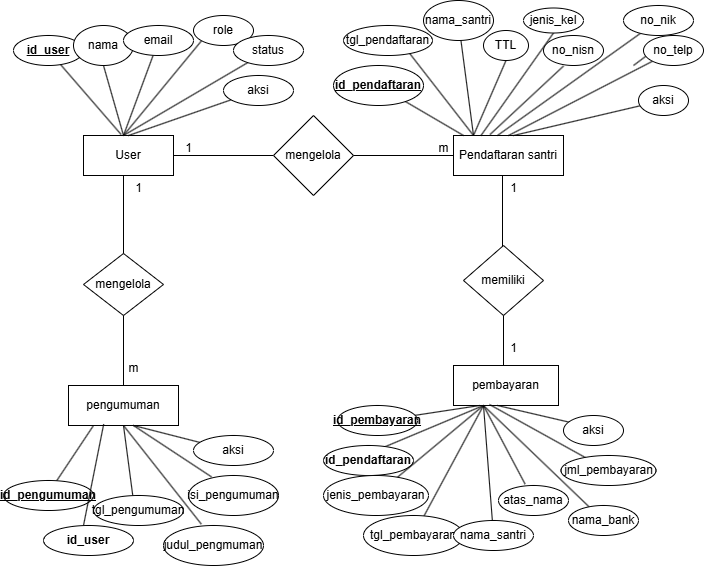

The diagram above was exported from draw.io. Its source (the exported page's mxGraphModel, read from the mxfile embedded in the PNG):
<mxGraphModel dx="2043" dy="1875" grid="1" gridSize="10" guides="1" tooltips="1" connect="1" arrows="1" fold="1" page="1" pageScale="1" pageWidth="827" pageHeight="1169" math="0" shadow="0">
  <root>
    <mxCell id="0" />
    <mxCell id="1" parent="0" />
    <mxCell id="loKSp6XvQBGniLwKuWUM-1" value="User" style="rounded=0;whiteSpace=wrap;html=1;" parent="1" vertex="1">
      <mxGeometry x="80" y="130" width="90" height="40" as="geometry" />
    </mxCell>
    <mxCell id="loKSp6XvQBGniLwKuWUM-2" value="" style="endArrow=none;html=1;rounded=0;" parent="1" target="loKSp6XvQBGniLwKuWUM-13" edge="1">
      <mxGeometry width="50" height="50" relative="1" as="geometry">
        <mxPoint x="120" y="130" as="sourcePoint" />
        <mxPoint x="220" y="100" as="targetPoint" />
        <Array as="points" />
      </mxGeometry>
    </mxCell>
    <mxCell id="loKSp6XvQBGniLwKuWUM-4" value="" style="endArrow=none;html=1;rounded=0;exitX=0.418;exitY=-0.025;exitDx=0;exitDy=0;exitPerimeter=0;" parent="1" source="loKSp6XvQBGniLwKuWUM-1" target="loKSp6XvQBGniLwKuWUM-9" edge="1">
      <mxGeometry width="50" height="50" relative="1" as="geometry">
        <mxPoint x="90" y="130" as="sourcePoint" />
        <mxPoint x="70" y="70" as="targetPoint" />
      </mxGeometry>
    </mxCell>
    <mxCell id="loKSp6XvQBGniLwKuWUM-5" value="" style="endArrow=none;html=1;rounded=0;" parent="1" edge="1">
      <mxGeometry width="50" height="50" relative="1" as="geometry">
        <mxPoint x="120" y="130" as="sourcePoint" />
        <mxPoint x="100" y="60" as="targetPoint" />
      </mxGeometry>
    </mxCell>
    <mxCell id="loKSp6XvQBGniLwKuWUM-6" value="" style="endArrow=none;html=1;rounded=0;" parent="1" target="loKSp6XvQBGniLwKuWUM-11" edge="1">
      <mxGeometry width="50" height="50" relative="1" as="geometry">
        <mxPoint x="120" y="130" as="sourcePoint" />
        <mxPoint x="160" y="60" as="targetPoint" />
      </mxGeometry>
    </mxCell>
    <mxCell id="loKSp6XvQBGniLwKuWUM-7" value="" style="endArrow=none;html=1;rounded=0;entryX=0;entryY=1;entryDx=0;entryDy=0;" parent="1" target="loKSp6XvQBGniLwKuWUM-12" edge="1">
      <mxGeometry width="50" height="50" relative="1" as="geometry">
        <mxPoint x="120" y="130" as="sourcePoint" />
        <mxPoint x="170" y="60" as="targetPoint" />
      </mxGeometry>
    </mxCell>
    <mxCell id="loKSp6XvQBGniLwKuWUM-8" value="" style="endArrow=none;html=1;rounded=0;exitX=0.5;exitY=0;exitDx=0;exitDy=0;" parent="1" source="loKSp6XvQBGniLwKuWUM-1" edge="1">
      <mxGeometry width="50" height="50" relative="1" as="geometry">
        <mxPoint x="120" y="120" as="sourcePoint" />
        <mxPoint x="240" y="90" as="targetPoint" />
      </mxGeometry>
    </mxCell>
    <mxCell id="loKSp6XvQBGniLwKuWUM-9" value="&lt;b&gt;&lt;u&gt;id_user&lt;/u&gt;&lt;/b&gt;" style="ellipse;whiteSpace=wrap;html=1;" parent="1" vertex="1">
      <mxGeometry x="10" y="30" width="70" height="30" as="geometry" />
    </mxCell>
    <mxCell id="loKSp6XvQBGniLwKuWUM-10" value="nama" style="ellipse;whiteSpace=wrap;html=1;" parent="1" vertex="1">
      <mxGeometry x="70" y="20" width="60" height="40" as="geometry" />
    </mxCell>
    <mxCell id="loKSp6XvQBGniLwKuWUM-11" value="email" style="ellipse;whiteSpace=wrap;html=1;" parent="1" vertex="1">
      <mxGeometry x="120" y="20" width="70" height="30" as="geometry" />
    </mxCell>
    <mxCell id="loKSp6XvQBGniLwKuWUM-12" value="role" style="ellipse;whiteSpace=wrap;html=1;" parent="1" vertex="1">
      <mxGeometry x="190" y="10" width="60" height="30" as="geometry" />
    </mxCell>
    <mxCell id="loKSp6XvQBGniLwKuWUM-13" value="status" style="ellipse;whiteSpace=wrap;html=1;" parent="1" vertex="1">
      <mxGeometry x="230" y="30" width="70" height="30" as="geometry" />
    </mxCell>
    <mxCell id="loKSp6XvQBGniLwKuWUM-15" value="aksi" style="ellipse;whiteSpace=wrap;html=1;" parent="1" vertex="1">
      <mxGeometry x="220" y="70" width="70" height="30" as="geometry" />
    </mxCell>
    <mxCell id="loKSp6XvQBGniLwKuWUM-16" value="" style="endArrow=none;html=1;rounded=0;" parent="1" target="loKSp6XvQBGniLwKuWUM-17" edge="1">
      <mxGeometry width="50" height="50" relative="1" as="geometry">
        <mxPoint x="170" y="150" as="sourcePoint" />
        <mxPoint x="310" y="150" as="targetPoint" />
      </mxGeometry>
    </mxCell>
    <mxCell id="loKSp6XvQBGniLwKuWUM-17" value="mengelola" style="rhombus;whiteSpace=wrap;html=1;" parent="1" vertex="1">
      <mxGeometry x="270" y="110" width="80" height="80" as="geometry" />
    </mxCell>
    <mxCell id="loKSp6XvQBGniLwKuWUM-18" value="" style="endArrow=none;html=1;rounded=0;" parent="1" edge="1">
      <mxGeometry width="50" height="50" relative="1" as="geometry">
        <mxPoint x="350" y="150" as="sourcePoint" />
        <mxPoint x="450" y="150" as="targetPoint" />
      </mxGeometry>
    </mxCell>
    <mxCell id="loKSp6XvQBGniLwKuWUM-19" value="Pendaftaran santri" style="rounded=0;whiteSpace=wrap;html=1;" parent="1" vertex="1">
      <mxGeometry x="450" y="130" width="110" height="40" as="geometry" />
    </mxCell>
    <mxCell id="loKSp6XvQBGniLwKuWUM-20" value="1" style="text;html=1;align=center;verticalAlign=middle;resizable=0;points=[];autosize=1;strokeColor=none;fillColor=none;" parent="1" vertex="1">
      <mxGeometry x="170" y="128" width="30" height="30" as="geometry" />
    </mxCell>
    <mxCell id="loKSp6XvQBGniLwKuWUM-21" value="m" style="text;html=1;align=center;verticalAlign=middle;resizable=0;points=[];autosize=1;strokeColor=none;fillColor=none;" parent="1" vertex="1">
      <mxGeometry x="425" y="128" width="30" height="30" as="geometry" />
    </mxCell>
    <mxCell id="loKSp6XvQBGniLwKuWUM-22" value="" style="endArrow=none;html=1;rounded=0;" parent="1" target="loKSp6XvQBGniLwKuWUM-23" edge="1">
      <mxGeometry width="50" height="50" relative="1" as="geometry">
        <mxPoint x="460" y="130" as="sourcePoint" />
        <mxPoint x="580" y="70" as="targetPoint" />
      </mxGeometry>
    </mxCell>
    <mxCell id="loKSp6XvQBGniLwKuWUM-23" value="&lt;b&gt;&lt;u&gt;id_pendaftaran&lt;/u&gt;&lt;/b&gt;" style="ellipse;whiteSpace=wrap;html=1;" parent="1" vertex="1">
      <mxGeometry x="330" y="60" width="90" height="40" as="geometry" />
    </mxCell>
    <mxCell id="loKSp6XvQBGniLwKuWUM-25" value="" style="endArrow=none;html=1;rounded=0;" parent="1" edge="1">
      <mxGeometry width="50" height="50" relative="1" as="geometry">
        <mxPoint x="470" y="130" as="sourcePoint" />
        <mxPoint x="400" y="40" as="targetPoint" />
      </mxGeometry>
    </mxCell>
    <mxCell id="loKSp6XvQBGniLwKuWUM-27" value="tgl_pendaftaran" style="ellipse;whiteSpace=wrap;html=1;" parent="1" vertex="1">
      <mxGeometry x="340" y="20" width="89" height="30" as="geometry" />
    </mxCell>
    <mxCell id="loKSp6XvQBGniLwKuWUM-28" value="" style="endArrow=none;html=1;rounded=0;entryX=0.5;entryY=1;entryDx=0;entryDy=0;" parent="1" target="zWUD2osLbI0HM-9MUe7h-16" edge="1">
      <mxGeometry width="50" height="50" relative="1" as="geometry">
        <mxPoint x="470" y="130" as="sourcePoint" />
        <mxPoint x="490" y="70" as="targetPoint" />
      </mxGeometry>
    </mxCell>
    <mxCell id="loKSp6XvQBGniLwKuWUM-29" value="" style="endArrow=none;html=1;rounded=0;entryX=0.5;entryY=1;entryDx=0;entryDy=0;exitX=0.25;exitY=0;exitDx=0;exitDy=0;" parent="1" source="loKSp6XvQBGniLwKuWUM-19" target="loKSp6XvQBGniLwKuWUM-30" edge="1">
      <mxGeometry width="50" height="50" relative="1" as="geometry">
        <mxPoint x="460" y="130" as="sourcePoint" />
        <mxPoint x="540.077702165243" y="37.14650964798884" as="targetPoint" />
      </mxGeometry>
    </mxCell>
    <mxCell id="loKSp6XvQBGniLwKuWUM-30" value="jenis_kel" style="ellipse;whiteSpace=wrap;html=1;" parent="1" vertex="1">
      <mxGeometry x="520" y="2.5" width="60" height="25" as="geometry" />
    </mxCell>
    <mxCell id="loKSp6XvQBGniLwKuWUM-31" value="" style="endArrow=none;html=1;rounded=0;entryX=0.333;entryY=1.02;entryDx=0;entryDy=0;entryPerimeter=0;exitX=0.332;exitY=-0.025;exitDx=0;exitDy=0;exitPerimeter=0;" parent="1" source="loKSp6XvQBGniLwKuWUM-19" target="loKSp6XvQBGniLwKuWUM-32" edge="1">
      <mxGeometry width="50" height="50" relative="1" as="geometry">
        <mxPoint x="480" y="128" as="sourcePoint" />
        <mxPoint x="550" y="80" as="targetPoint" />
      </mxGeometry>
    </mxCell>
    <mxCell id="loKSp6XvQBGniLwKuWUM-32" value="no_nisn" style="ellipse;whiteSpace=wrap;html=1;" parent="1" vertex="1">
      <mxGeometry x="540" y="30" width="60" height="30" as="geometry" />
    </mxCell>
    <mxCell id="loKSp6XvQBGniLwKuWUM-33" value="" style="endArrow=none;html=1;rounded=0;exitX=0.4;exitY=0;exitDx=0;exitDy=0;exitPerimeter=0;" parent="1" source="loKSp6XvQBGniLwKuWUM-19" target="loKSp6XvQBGniLwKuWUM-34" edge="1">
      <mxGeometry width="50" height="50" relative="1" as="geometry">
        <mxPoint x="490" y="140" as="sourcePoint" />
        <mxPoint x="580" y="90" as="targetPoint" />
      </mxGeometry>
    </mxCell>
    <mxCell id="loKSp6XvQBGniLwKuWUM-34" value="no_nik" style="ellipse;whiteSpace=wrap;html=1;" parent="1" vertex="1">
      <mxGeometry x="620" width="70" height="30" as="geometry" />
    </mxCell>
    <mxCell id="loKSp6XvQBGniLwKuWUM-38" value="" style="endArrow=none;html=1;rounded=0;exitX=0.5;exitY=0;exitDx=0;exitDy=0;" parent="1" source="loKSp6XvQBGniLwKuWUM-40" edge="1">
      <mxGeometry width="50" height="50" relative="1" as="geometry">
        <mxPoint x="480" y="130" as="sourcePoint" />
        <mxPoint x="630" y="60" as="targetPoint" />
      </mxGeometry>
    </mxCell>
    <mxCell id="loKSp6XvQBGniLwKuWUM-43" value="" style="endArrow=none;html=1;rounded=0;" parent="1" target="loKSp6XvQBGniLwKuWUM-44" edge="1">
      <mxGeometry width="50" height="50" relative="1" as="geometry">
        <mxPoint x="510" y="130" as="sourcePoint" />
        <mxPoint x="610" y="110" as="targetPoint" />
      </mxGeometry>
    </mxCell>
    <mxCell id="loKSp6XvQBGniLwKuWUM-44" value="aksi" style="ellipse;whiteSpace=wrap;html=1;" parent="1" vertex="1">
      <mxGeometry x="635" y="80" width="50" height="30" as="geometry" />
    </mxCell>
    <mxCell id="loKSp6XvQBGniLwKuWUM-45" value="" style="endArrow=none;html=1;rounded=0;exitX=0.5;exitY=0;exitDx=0;exitDy=0;" parent="1" source="loKSp6XvQBGniLwKuWUM-19" target="loKSp6XvQBGniLwKuWUM-40" edge="1">
      <mxGeometry width="50" height="50" relative="1" as="geometry">
        <mxPoint x="500" y="130" as="sourcePoint" />
        <mxPoint x="630" y="60" as="targetPoint" />
      </mxGeometry>
    </mxCell>
    <mxCell id="loKSp6XvQBGniLwKuWUM-40" value="no_telp" style="ellipse;whiteSpace=wrap;html=1;" parent="1" vertex="1">
      <mxGeometry x="640" y="30" width="60" height="30" as="geometry" />
    </mxCell>
    <mxCell id="loKSp6XvQBGniLwKuWUM-47" value="" style="endArrow=none;html=1;rounded=0;" parent="1" edge="1">
      <mxGeometry width="50" height="50" relative="1" as="geometry">
        <mxPoint x="499" y="250" as="sourcePoint" />
        <mxPoint x="499" y="170" as="targetPoint" />
      </mxGeometry>
    </mxCell>
    <mxCell id="loKSp6XvQBGniLwKuWUM-48" value="memiliki" style="rhombus;whiteSpace=wrap;html=1;" parent="1" vertex="1">
      <mxGeometry x="460" y="240" width="80" height="70" as="geometry" />
    </mxCell>
    <mxCell id="loKSp6XvQBGniLwKuWUM-49" value="" style="endArrow=none;html=1;rounded=0;" parent="1" edge="1">
      <mxGeometry width="50" height="50" relative="1" as="geometry">
        <mxPoint x="500" y="370" as="sourcePoint" />
        <mxPoint x="500" y="310" as="targetPoint" />
      </mxGeometry>
    </mxCell>
    <mxCell id="loKSp6XvQBGniLwKuWUM-50" value="pembayaran" style="rounded=0;whiteSpace=wrap;html=1;" parent="1" vertex="1">
      <mxGeometry x="450" y="360" width="105" height="40" as="geometry" />
    </mxCell>
    <mxCell id="loKSp6XvQBGniLwKuWUM-51" value="" style="endArrow=none;html=1;rounded=0;exitX=0.25;exitY=1;exitDx=0;exitDy=0;" parent="1" source="loKSp6XvQBGniLwKuWUM-50" target="loKSp6XvQBGniLwKuWUM-53" edge="1">
      <mxGeometry width="50" height="50" relative="1" as="geometry">
        <mxPoint x="460" y="450.33" as="sourcePoint" />
        <mxPoint x="471.1955307504645" y="399.9980905860494" as="targetPoint" />
      </mxGeometry>
    </mxCell>
    <mxCell id="loKSp6XvQBGniLwKuWUM-53" value="&lt;b&gt;&lt;u&gt;id_pembayaran&lt;/u&gt;&lt;/b&gt;" style="ellipse;whiteSpace=wrap;html=1;" parent="1" vertex="1">
      <mxGeometry x="334" y="400" width="80" height="30" as="geometry" />
    </mxCell>
    <mxCell id="loKSp6XvQBGniLwKuWUM-54" value="" style="endArrow=none;html=1;rounded=0;exitX=0.669;exitY=0.06;exitDx=0;exitDy=0;exitPerimeter=0;" parent="1" source="loKSp6XvQBGniLwKuWUM-55" edge="1">
      <mxGeometry width="50" height="50" relative="1" as="geometry">
        <mxPoint x="510" y="450" as="sourcePoint" />
        <mxPoint x="480" y="400" as="targetPoint" />
      </mxGeometry>
    </mxCell>
    <mxCell id="loKSp6XvQBGniLwKuWUM-55" value="&lt;b&gt;id_pendaftaran&lt;/b&gt;" style="ellipse;whiteSpace=wrap;html=1;" parent="1" vertex="1">
      <mxGeometry x="320" y="440" width="90" height="30" as="geometry" />
    </mxCell>
    <mxCell id="loKSp6XvQBGniLwKuWUM-56" value="" style="endArrow=none;html=1;rounded=0;" parent="1" target="loKSp6XvQBGniLwKuWUM-57" edge="1">
      <mxGeometry width="50" height="50" relative="1" as="geometry">
        <mxPoint x="480" y="400" as="sourcePoint" />
        <mxPoint x="480" y="400" as="targetPoint" />
      </mxGeometry>
    </mxCell>
    <mxCell id="loKSp6XvQBGniLwKuWUM-57" value="jenis_pembayaran" style="ellipse;whiteSpace=wrap;html=1;" parent="1" vertex="1">
      <mxGeometry x="320" y="470" width="105" height="40" as="geometry" />
    </mxCell>
    <mxCell id="loKSp6XvQBGniLwKuWUM-58" value="" style="endArrow=none;html=1;rounded=0;" parent="1" target="loKSp6XvQBGniLwKuWUM-59" edge="1">
      <mxGeometry width="50" height="50" relative="1" as="geometry">
        <mxPoint x="480" y="400" as="sourcePoint" />
        <mxPoint x="480" y="400" as="targetPoint" />
      </mxGeometry>
    </mxCell>
    <mxCell id="loKSp6XvQBGniLwKuWUM-59" value="tgl_pembayaran" style="ellipse;whiteSpace=wrap;html=1;" parent="1" vertex="1">
      <mxGeometry x="360" y="510" width="100" height="40" as="geometry" />
    </mxCell>
    <mxCell id="loKSp6XvQBGniLwKuWUM-60" value="" style="endArrow=none;html=1;rounded=0;" parent="1" target="loKSp6XvQBGniLwKuWUM-61" edge="1">
      <mxGeometry width="50" height="50" relative="1" as="geometry">
        <mxPoint x="480" y="400" as="sourcePoint" />
        <mxPoint x="480" y="400" as="targetPoint" />
      </mxGeometry>
    </mxCell>
    <mxCell id="loKSp6XvQBGniLwKuWUM-61" value="nama_santri" style="ellipse;whiteSpace=wrap;html=1;" parent="1" vertex="1">
      <mxGeometry x="450" y="515" width="80" height="30" as="geometry" />
    </mxCell>
    <mxCell id="loKSp6XvQBGniLwKuWUM-62" value="" style="endArrow=none;html=1;rounded=0;exitX=0.38;exitY=-0.047;exitDx=0;exitDy=0;exitPerimeter=0;" parent="1" source="loKSp6XvQBGniLwKuWUM-65" edge="1">
      <mxGeometry width="50" height="50" relative="1" as="geometry">
        <mxPoint x="560" y="450" as="sourcePoint" />
        <mxPoint x="480" y="400" as="targetPoint" />
      </mxGeometry>
    </mxCell>
    <mxCell id="loKSp6XvQBGniLwKuWUM-63" style="edgeStyle=orthogonalEdgeStyle;rounded=0;orthogonalLoop=1;jettySize=auto;html=1;exitX=0.5;exitY=1;exitDx=0;exitDy=0;" parent="1" source="loKSp6XvQBGniLwKuWUM-59" target="loKSp6XvQBGniLwKuWUM-59" edge="1">
      <mxGeometry relative="1" as="geometry" />
    </mxCell>
    <mxCell id="loKSp6XvQBGniLwKuWUM-65" value="atas_nama" style="ellipse;whiteSpace=wrap;html=1;" parent="1" vertex="1">
      <mxGeometry x="495" y="480" width="70" height="30" as="geometry" />
    </mxCell>
    <mxCell id="loKSp6XvQBGniLwKuWUM-66" value="" style="endArrow=none;html=1;rounded=0;" parent="1" target="loKSp6XvQBGniLwKuWUM-67" edge="1">
      <mxGeometry width="50" height="50" relative="1" as="geometry">
        <mxPoint x="480" y="400" as="sourcePoint" />
        <mxPoint x="490" y="400" as="targetPoint" />
      </mxGeometry>
    </mxCell>
    <mxCell id="loKSp6XvQBGniLwKuWUM-67" value="nama_bank" style="ellipse;whiteSpace=wrap;html=1;" parent="1" vertex="1">
      <mxGeometry x="565" y="500" width="70" height="30" as="geometry" />
    </mxCell>
    <mxCell id="loKSp6XvQBGniLwKuWUM-69" value="" style="endArrow=none;html=1;rounded=0;" parent="1" target="loKSp6XvQBGniLwKuWUM-71" edge="1">
      <mxGeometry width="50" height="50" relative="1" as="geometry">
        <mxPoint x="486" y="399" as="sourcePoint" />
        <mxPoint x="480" y="400" as="targetPoint" />
      </mxGeometry>
    </mxCell>
    <mxCell id="loKSp6XvQBGniLwKuWUM-71" value="jml_pembayaran" style="ellipse;whiteSpace=wrap;html=1;" parent="1" vertex="1">
      <mxGeometry x="557.5" y="450" width="95" height="30" as="geometry" />
    </mxCell>
    <mxCell id="loKSp6XvQBGniLwKuWUM-72" value="" style="endArrow=none;html=1;rounded=0;" parent="1" edge="1">
      <mxGeometry width="50" height="50" relative="1" as="geometry">
        <mxPoint x="580" y="420" as="sourcePoint" />
        <mxPoint x="494" y="400" as="targetPoint" />
      </mxGeometry>
    </mxCell>
    <mxCell id="loKSp6XvQBGniLwKuWUM-73" value="aksi" style="ellipse;whiteSpace=wrap;html=1;" parent="1" vertex="1">
      <mxGeometry x="560" y="410" width="60" height="30" as="geometry" />
    </mxCell>
    <mxCell id="loKSp6XvQBGniLwKuWUM-74" value="1" style="text;html=1;align=center;verticalAlign=middle;resizable=0;points=[];autosize=1;strokeColor=none;fillColor=none;" parent="1" vertex="1">
      <mxGeometry x="495" y="168" width="30" height="30" as="geometry" />
    </mxCell>
    <mxCell id="loKSp6XvQBGniLwKuWUM-75" value="1" style="text;html=1;align=center;verticalAlign=middle;resizable=0;points=[];autosize=1;strokeColor=none;fillColor=none;" parent="1" vertex="1">
      <mxGeometry x="495" y="328" width="30" height="30" as="geometry" />
    </mxCell>
    <mxCell id="loKSp6XvQBGniLwKuWUM-77" value="" style="endArrow=none;html=1;rounded=0;" parent="1" edge="1">
      <mxGeometry width="50" height="50" relative="1" as="geometry">
        <mxPoint x="120" y="250" as="sourcePoint" />
        <mxPoint x="120" y="170" as="targetPoint" />
      </mxGeometry>
    </mxCell>
    <mxCell id="loKSp6XvQBGniLwKuWUM-78" value="mengelola" style="rhombus;whiteSpace=wrap;html=1;" parent="1" vertex="1">
      <mxGeometry x="80" y="248" width="80" height="62" as="geometry" />
    </mxCell>
    <mxCell id="loKSp6XvQBGniLwKuWUM-79" value="" style="endArrow=none;html=1;rounded=0;" parent="1" edge="1">
      <mxGeometry width="50" height="50" relative="1" as="geometry">
        <mxPoint x="120" y="380" as="sourcePoint" />
        <mxPoint x="120" y="310" as="targetPoint" />
      </mxGeometry>
    </mxCell>
    <mxCell id="loKSp6XvQBGniLwKuWUM-80" value="pengumuman" style="rounded=0;whiteSpace=wrap;html=1;" parent="1" vertex="1">
      <mxGeometry x="65" y="380" width="110" height="40" as="geometry" />
    </mxCell>
    <mxCell id="loKSp6XvQBGniLwKuWUM-81" value="" style="endArrow=none;html=1;rounded=0;exitX=0.556;exitY=0.167;exitDx=0;exitDy=0;exitPerimeter=0;" parent="1" source="loKSp6XvQBGniLwKuWUM-82" edge="1">
      <mxGeometry width="50" height="50" relative="1" as="geometry">
        <mxPoint x="60" y="470" as="sourcePoint" />
        <mxPoint x="90" y="420" as="targetPoint" />
      </mxGeometry>
    </mxCell>
    <mxCell id="loKSp6XvQBGniLwKuWUM-82" value="&lt;b&gt;&lt;u&gt;id_pengumuman&lt;/u&gt;&lt;/b&gt;" style="ellipse;whiteSpace=wrap;html=1;" parent="1" vertex="1">
      <mxGeometry y="475" width="90" height="30" as="geometry" />
    </mxCell>
    <mxCell id="loKSp6XvQBGniLwKuWUM-83" value="" style="endArrow=none;html=1;rounded=0;exitX=0.32;exitY=0.965;exitDx=0;exitDy=0;exitPerimeter=0;" parent="1" source="loKSp6XvQBGniLwKuWUM-80" edge="1">
      <mxGeometry width="50" height="50" relative="1" as="geometry">
        <mxPoint x="120" y="480" as="sourcePoint" />
        <mxPoint x="80" y="520" as="targetPoint" />
      </mxGeometry>
    </mxCell>
    <mxCell id="loKSp6XvQBGniLwKuWUM-84" value="&lt;b&gt;id_user&lt;/b&gt;" style="ellipse;whiteSpace=wrap;html=1;" parent="1" vertex="1">
      <mxGeometry x="40" y="520" width="90" height="30" as="geometry" />
    </mxCell>
    <mxCell id="loKSp6XvQBGniLwKuWUM-85" value="" style="endArrow=none;html=1;rounded=0;exitX=0.436;exitY=-0.004;exitDx=0;exitDy=0;exitPerimeter=0;entryX=0.5;entryY=1;entryDx=0;entryDy=0;" parent="1" source="loKSp6XvQBGniLwKuWUM-86" target="loKSp6XvQBGniLwKuWUM-80" edge="1">
      <mxGeometry width="50" height="50" relative="1" as="geometry">
        <mxPoint x="140" y="480" as="sourcePoint" />
        <mxPoint x="110" y="420" as="targetPoint" />
      </mxGeometry>
    </mxCell>
    <mxCell id="loKSp6XvQBGniLwKuWUM-86" value="tgl_pengumuman" style="ellipse;whiteSpace=wrap;html=1;" parent="1" vertex="1">
      <mxGeometry x="90" y="490" width="90" height="30" as="geometry" />
    </mxCell>
    <mxCell id="loKSp6XvQBGniLwKuWUM-87" value="" style="endArrow=none;html=1;rounded=0;exitX=0.378;exitY=-0.035;exitDx=0;exitDy=0;exitPerimeter=0;" parent="1" source="loKSp6XvQBGniLwKuWUM-88" edge="1">
      <mxGeometry width="50" height="50" relative="1" as="geometry">
        <mxPoint x="217.5" y="520" as="sourcePoint" />
        <mxPoint x="120" y="420" as="targetPoint" />
      </mxGeometry>
    </mxCell>
    <mxCell id="loKSp6XvQBGniLwKuWUM-88" value="judul_pengmuman" style="ellipse;whiteSpace=wrap;html=1;" parent="1" vertex="1">
      <mxGeometry x="160" y="520" width="100" height="40" as="geometry" />
    </mxCell>
    <mxCell id="loKSp6XvQBGniLwKuWUM-89" value="" style="endArrow=none;html=1;rounded=0;entryX=0.256;entryY=0.035;entryDx=0;entryDy=0;entryPerimeter=0;" parent="1" target="loKSp6XvQBGniLwKuWUM-90" edge="1">
      <mxGeometry width="50" height="50" relative="1" as="geometry">
        <mxPoint x="130" y="420" as="sourcePoint" />
        <mxPoint x="220" y="470" as="targetPoint" />
      </mxGeometry>
    </mxCell>
    <mxCell id="loKSp6XvQBGniLwKuWUM-90" value="isi_pengumuman" style="ellipse;whiteSpace=wrap;html=1;" parent="1" vertex="1">
      <mxGeometry x="185" y="470" width="90" height="40" as="geometry" />
    </mxCell>
    <mxCell id="loKSp6XvQBGniLwKuWUM-91" value="" style="endArrow=none;html=1;rounded=0;" parent="1" target="loKSp6XvQBGniLwKuWUM-92" edge="1">
      <mxGeometry width="50" height="50" relative="1" as="geometry">
        <mxPoint x="130" y="420" as="sourcePoint" />
        <mxPoint x="250" y="450" as="targetPoint" />
      </mxGeometry>
    </mxCell>
    <mxCell id="loKSp6XvQBGniLwKuWUM-92" value="aksi" style="ellipse;whiteSpace=wrap;html=1;" parent="1" vertex="1">
      <mxGeometry x="190" y="430" width="80" height="30" as="geometry" />
    </mxCell>
    <mxCell id="loKSp6XvQBGniLwKuWUM-93" style="edgeStyle=orthogonalEdgeStyle;rounded=0;orthogonalLoop=1;jettySize=auto;html=1;exitX=0.5;exitY=1;exitDx=0;exitDy=0;" parent="1" source="loKSp6XvQBGniLwKuWUM-84" target="loKSp6XvQBGniLwKuWUM-84" edge="1">
      <mxGeometry relative="1" as="geometry" />
    </mxCell>
    <mxCell id="loKSp6XvQBGniLwKuWUM-95" style="edgeStyle=orthogonalEdgeStyle;rounded=0;orthogonalLoop=1;jettySize=auto;html=1;exitX=0.5;exitY=1;exitDx=0;exitDy=0;" parent="1" source="loKSp6XvQBGniLwKuWUM-86" target="loKSp6XvQBGniLwKuWUM-86" edge="1">
      <mxGeometry relative="1" as="geometry" />
    </mxCell>
    <mxCell id="loKSp6XvQBGniLwKuWUM-96" value="1" style="text;html=1;align=center;verticalAlign=middle;resizable=0;points=[];autosize=1;strokeColor=none;fillColor=none;" parent="1" vertex="1">
      <mxGeometry x="120" y="168" width="30" height="30" as="geometry" />
    </mxCell>
    <mxCell id="loKSp6XvQBGniLwKuWUM-98" value="m" style="text;html=1;align=center;verticalAlign=middle;resizable=0;points=[];autosize=1;strokeColor=none;fillColor=none;" parent="1" vertex="1">
      <mxGeometry x="115" y="348" width="30" height="30" as="geometry" />
    </mxCell>
    <mxCell id="zWUD2osLbI0HM-9MUe7h-1" value="" style="endArrow=none;html=1;rounded=0;" edge="1" parent="1" target="zWUD2osLbI0HM-9MUe7h-6">
      <mxGeometry width="50" height="50" relative="1" as="geometry">
        <mxPoint x="470" y="130" as="sourcePoint" />
        <mxPoint x="450" y="60" as="targetPoint" />
      </mxGeometry>
    </mxCell>
    <mxCell id="zWUD2osLbI0HM-9MUe7h-6" value="nama_santri" style="ellipse;whiteSpace=wrap;html=1;" vertex="1" parent="1">
      <mxGeometry x="420" y="-5" width="70" height="40" as="geometry" />
    </mxCell>
    <mxCell id="zWUD2osLbI0HM-9MUe7h-16" value="TTL" style="ellipse;whiteSpace=wrap;html=1;" vertex="1" parent="1">
      <mxGeometry x="480" y="25" width="45" height="30" as="geometry" />
    </mxCell>
  </root>
</mxGraphModel>